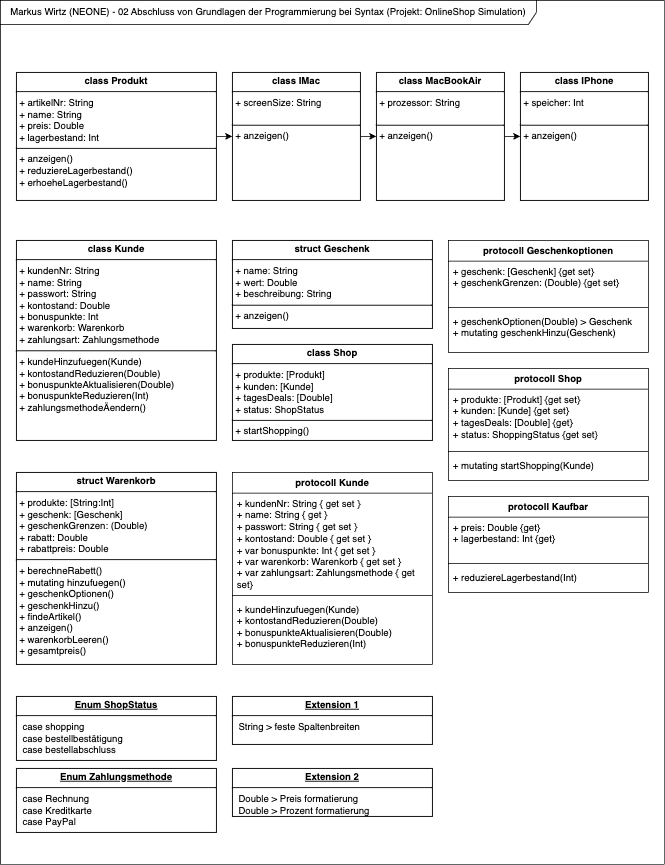

The diagram above was exported from draw.io. Its source (the exported page's mxGraphModel, read from the mxfile embedded in the PNG):
<mxGraphModel dx="2066" dy="1158" grid="1" gridSize="10" guides="1" tooltips="1" connect="1" arrows="1" fold="1" page="1" pageScale="1" pageWidth="850" pageHeight="1100" background="none" math="0" shadow="0">
  <root>
    <mxCell id="0" />
    <mxCell id="1" parent="0" />
    <mxCell id="hQ97eyJc4dPha4IXrYdW-112" value="Markus Wirtz (NEONE) - 02 Abschluss von Grundlagen der Programmierung bei Syntax (Projekt: OnlineShop Simulation)" style="shape=umlFrame;whiteSpace=wrap;html=1;pointerEvents=0;recursiveResize=0;container=1;collapsible=0;width=670;height=30;" parent="1" vertex="1">
      <mxGeometry x="10" y="10" width="830" height="1080" as="geometry" />
    </mxCell>
    <mxCell id="hQ97eyJc4dPha4IXrYdW-47" style="edgeStyle=orthogonalEdgeStyle;rounded=0;orthogonalLoop=1;jettySize=auto;html=1;entryX=0;entryY=0.5;entryDx=0;entryDy=0;" parent="hQ97eyJc4dPha4IXrYdW-112" source="hQ97eyJc4dPha4IXrYdW-30" target="hQ97eyJc4dPha4IXrYdW-31" edge="1">
      <mxGeometry relative="1" as="geometry" />
    </mxCell>
    <mxCell id="hQ97eyJc4dPha4IXrYdW-30" value="&lt;p style=&quot;margin:0px;margin-top:4px;text-align:center;&quot;&gt;&lt;b&gt;class Produkt&lt;/b&gt;&lt;/p&gt;&lt;hr size=&quot;1&quot; style=&quot;border-style:solid;&quot;&gt;&lt;p style=&quot;margin:0px;margin-left:4px;&quot;&gt;+ artikelNr: String&lt;/p&gt;&lt;p style=&quot;margin:0px;margin-left:4px;&quot;&gt;+ name: String&lt;/p&gt;&lt;p style=&quot;margin:0px;margin-left:4px;&quot;&gt;+ preis: Double&lt;/p&gt;&lt;p style=&quot;margin:0px;margin-left:4px;&quot;&gt;+ lagerbestand: Int&lt;/p&gt;&lt;hr size=&quot;1&quot; style=&quot;border-style:solid;&quot;&gt;&lt;p style=&quot;margin:0px;margin-left:4px;&quot;&gt;+ anzeigen()&lt;/p&gt;&lt;p style=&quot;margin:0px;margin-left:4px;&quot;&gt;+ reduziereLagerbestand()&lt;/p&gt;&lt;p style=&quot;margin:0px;margin-left:4px;&quot;&gt;+ erhoeheLagerbestand()&lt;/p&gt;" style="verticalAlign=top;align=left;overflow=fill;html=1;whiteSpace=wrap;" parent="hQ97eyJc4dPha4IXrYdW-112" vertex="1">
      <mxGeometry x="20" y="90" width="250" height="160" as="geometry" />
    </mxCell>
    <mxCell id="hQ97eyJc4dPha4IXrYdW-50" value="" style="edgeStyle=orthogonalEdgeStyle;rounded=0;orthogonalLoop=1;jettySize=auto;html=1;" parent="hQ97eyJc4dPha4IXrYdW-112" source="hQ97eyJc4dPha4IXrYdW-31" target="hQ97eyJc4dPha4IXrYdW-49" edge="1">
      <mxGeometry relative="1" as="geometry" />
    </mxCell>
    <mxCell id="hQ97eyJc4dPha4IXrYdW-31" value="&lt;p style=&quot;margin:0px;margin-top:4px;text-align:center;&quot;&gt;&lt;b&gt;class IMac&lt;/b&gt;&lt;/p&gt;&lt;hr size=&quot;1&quot; style=&quot;border-style:solid;&quot;&gt;&lt;p style=&quot;margin:0px;margin-left:4px;&quot;&gt;+ screenSize: String&lt;br&gt;&lt;/p&gt;&lt;p style=&quot;margin:0px;margin-left:4px;&quot;&gt;&lt;br&gt;&lt;/p&gt;&lt;hr size=&quot;1&quot; style=&quot;border-style:solid;&quot;&gt;&lt;p style=&quot;margin:0px;margin-left:4px;&quot;&gt;+ anzeigen()&lt;/p&gt;" style="verticalAlign=top;align=left;overflow=fill;html=1;whiteSpace=wrap;" parent="hQ97eyJc4dPha4IXrYdW-112" vertex="1">
      <mxGeometry x="290" y="90" width="160" height="160" as="geometry" />
    </mxCell>
    <mxCell id="hQ97eyJc4dPha4IXrYdW-52" value="" style="edgeStyle=orthogonalEdgeStyle;rounded=0;orthogonalLoop=1;jettySize=auto;html=1;" parent="hQ97eyJc4dPha4IXrYdW-112" source="hQ97eyJc4dPha4IXrYdW-49" target="hQ97eyJc4dPha4IXrYdW-51" edge="1">
      <mxGeometry relative="1" as="geometry" />
    </mxCell>
    <mxCell id="hQ97eyJc4dPha4IXrYdW-49" value="&lt;p style=&quot;margin:0px;margin-top:4px;text-align:center;&quot;&gt;&lt;b&gt;class MacBookAir&lt;/b&gt;&lt;/p&gt;&lt;hr size=&quot;1&quot; style=&quot;border-style:solid;&quot;&gt;&lt;p style=&quot;margin:0px;margin-left:4px;&quot;&gt;+ prozessor: String&lt;br&gt;&lt;/p&gt;&lt;p style=&quot;margin:0px;margin-left:4px;&quot;&gt;&lt;br&gt;&lt;/p&gt;&lt;hr size=&quot;1&quot; style=&quot;border-style:solid;&quot;&gt;&lt;p style=&quot;margin:0px;margin-left:4px;&quot;&gt;+ anzeigen()&lt;/p&gt;" style="verticalAlign=top;align=left;overflow=fill;html=1;whiteSpace=wrap;" parent="hQ97eyJc4dPha4IXrYdW-112" vertex="1">
      <mxGeometry x="470" y="90" width="160" height="160" as="geometry" />
    </mxCell>
    <mxCell id="hQ97eyJc4dPha4IXrYdW-51" value="&lt;p style=&quot;margin:0px;margin-top:4px;text-align:center;&quot;&gt;&lt;b&gt;class IPhone&lt;/b&gt;&lt;/p&gt;&lt;hr size=&quot;1&quot; style=&quot;border-style:solid;&quot;&gt;&lt;p style=&quot;margin:0px;margin-left:4px;&quot;&gt;+ speicher: Int&lt;br&gt;&lt;/p&gt;&lt;p style=&quot;margin:0px;margin-left:4px;&quot;&gt;&lt;br&gt;&lt;/p&gt;&lt;hr size=&quot;1&quot; style=&quot;border-style:solid;&quot;&gt;&lt;p style=&quot;margin:0px;margin-left:4px;&quot;&gt;+ anzeigen()&lt;/p&gt;" style="verticalAlign=top;align=left;overflow=fill;html=1;whiteSpace=wrap;" parent="hQ97eyJc4dPha4IXrYdW-112" vertex="1">
      <mxGeometry x="650" y="90" width="160" height="160" as="geometry" />
    </mxCell>
    <mxCell id="hQ97eyJc4dPha4IXrYdW-25" value="&lt;p style=&quot;margin: 4px 0px 0px; text-align: center;&quot;&gt;&lt;b&gt;class Kunde&lt;/b&gt;&lt;/p&gt;&lt;hr style=&quot;border-style: solid;&quot; size=&quot;1&quot;&gt;&lt;p style=&quot;margin: 0px 0px 0px 4px;&quot;&gt;+ kundenNr: String&lt;/p&gt;&lt;p style=&quot;margin: 0px 0px 0px 4px;&quot;&gt;+ name: String&lt;/p&gt;&lt;p style=&quot;margin: 0px 0px 0px 4px;&quot;&gt;+ passwort: String&lt;/p&gt;&lt;p style=&quot;margin: 0px 0px 0px 4px;&quot;&gt;+ kontostand: Double&lt;/p&gt;&lt;p style=&quot;margin: 0px 0px 0px 4px;&quot;&gt;+ bonuspunkte: Int&lt;/p&gt;&lt;p style=&quot;margin: 0px 0px 0px 4px;&quot;&gt;+ warenkorb: Warenkorb&lt;/p&gt;&lt;p style=&quot;margin: 0px 0px 0px 4px;&quot;&gt;+ zahlungsart: Zahlungsmethode&lt;/p&gt;&lt;hr style=&quot;border-style: solid;&quot; size=&quot;1&quot;&gt;&lt;p style=&quot;margin: 0px 0px 0px 4px;&quot;&gt;+ kundeHinzufuegen(Kunde)&lt;/p&gt;&lt;p style=&quot;margin: 0px 0px 0px 4px;&quot;&gt;+ kontostandReduzieren(Double)&lt;/p&gt;&lt;p style=&quot;margin: 0px 0px 0px 4px;&quot;&gt;+ bonuspunkteAktualisieren(Double)&lt;/p&gt;&lt;p style=&quot;margin: 0px 0px 0px 4px;&quot;&gt;+ bonuspunkteReduzieren(Int)&lt;/p&gt;&lt;p style=&quot;margin: 0px 0px 0px 4px;&quot;&gt;+ zahlungsmethodeÄendern()&lt;/p&gt;" style="verticalAlign=top;align=left;overflow=fill;html=1;whiteSpace=wrap;movable=1;resizable=1;rotatable=1;deletable=1;editable=1;locked=0;connectable=1;" parent="hQ97eyJc4dPha4IXrYdW-112" vertex="1">
      <mxGeometry x="20" y="300" width="250" height="250" as="geometry" />
    </mxCell>
    <mxCell id="qpMnEnU52q36JmkVF-7c-12" value="protocoll Kunde" style="swimlane;fontStyle=1;align=center;verticalAlign=top;childLayout=stackLayout;horizontal=1;startSize=26;horizontalStack=0;resizeParent=1;resizeParentMax=0;resizeLast=0;collapsible=1;marginBottom=0;whiteSpace=wrap;html=1;" vertex="1" parent="hQ97eyJc4dPha4IXrYdW-112">
      <mxGeometry x="290" y="590" width="250" height="240" as="geometry" />
    </mxCell>
    <mxCell id="qpMnEnU52q36JmkVF-7c-13" value="&lt;div&gt;+ kundenNr: String { get set }&lt;/div&gt;&lt;div&gt;+ name: String { get }&lt;/div&gt;&lt;div&gt;+ passwort: String { get set }&lt;/div&gt;&lt;div&gt;+ kontostand: Double { get set }&lt;/div&gt;&lt;div&gt;+ var bonuspunkte: Int { get set }&lt;/div&gt;&lt;div&gt;+ var warenkorb: Warenkorb { get set }&lt;/div&gt;&lt;div&gt;+ var zahlungsart: Zahlungsmethode { get set}&lt;/div&gt;&lt;div&gt;&amp;nbsp; &amp;nbsp;&amp;nbsp;&lt;/div&gt;" style="text;strokeColor=none;fillColor=none;align=left;verticalAlign=top;spacingLeft=4;spacingRight=4;overflow=hidden;rotatable=0;points=[[0,0.5],[1,0.5]];portConstraint=eastwest;whiteSpace=wrap;html=1;" vertex="1" parent="qpMnEnU52q36JmkVF-7c-12">
      <mxGeometry y="26" width="250" height="124" as="geometry" />
    </mxCell>
    <mxCell id="qpMnEnU52q36JmkVF-7c-14" value="" style="line;strokeWidth=1;fillColor=none;align=left;verticalAlign=middle;spacingTop=-1;spacingLeft=3;spacingRight=3;rotatable=0;labelPosition=right;points=[];portConstraint=eastwest;strokeColor=inherit;" vertex="1" parent="qpMnEnU52q36JmkVF-7c-12">
      <mxGeometry y="150" width="250" height="8" as="geometry" />
    </mxCell>
    <mxCell id="qpMnEnU52q36JmkVF-7c-15" value="&lt;div&gt;+ kundeHinzufuegen(Kunde)&lt;/div&gt;&lt;div&gt;&lt;span style=&quot;background-color: initial;&quot;&gt;+ kontostandReduzieren(Double)&lt;/span&gt;&lt;/div&gt;&lt;div&gt;&lt;span style=&quot;background-color: initial;&quot;&gt;+ bonuspunkteAktualisieren(Double)&lt;/span&gt;&lt;/div&gt;&lt;div&gt;&lt;span style=&quot;background-color: initial;&quot;&gt;+ bonuspunkteReduzieren(Int)&lt;/span&gt;&lt;/div&gt;" style="text;strokeColor=none;fillColor=none;align=left;verticalAlign=top;spacingLeft=4;spacingRight=4;overflow=hidden;rotatable=0;points=[[0,0.5],[1,0.5]];portConstraint=eastwest;whiteSpace=wrap;html=1;" vertex="1" parent="qpMnEnU52q36JmkVF-7c-12">
      <mxGeometry y="158" width="250" height="82" as="geometry" />
    </mxCell>
    <mxCell id="hQ97eyJc4dPha4IXrYdW-71" value="protocoll Geschenkoptionen" style="swimlane;fontStyle=1;align=center;verticalAlign=top;childLayout=stackLayout;horizontal=1;startSize=26;horizontalStack=0;resizeParent=1;resizeParentMax=0;resizeLast=0;collapsible=1;marginBottom=0;whiteSpace=wrap;html=1;" parent="hQ97eyJc4dPha4IXrYdW-112" vertex="1">
      <mxGeometry x="560" y="300" width="250" height="140" as="geometry" />
    </mxCell>
    <mxCell id="hQ97eyJc4dPha4IXrYdW-72" value="&lt;div&gt;&lt;div&gt;+ geschenk: [Geschenk] {get set}&lt;/div&gt;&lt;/div&gt;&lt;div&gt;+ geschenkGrenzen: (Double) {get set}&lt;/div&gt;&lt;div&gt;&lt;br&gt;&lt;/div&gt;" style="text;strokeColor=none;fillColor=none;align=left;verticalAlign=top;spacingLeft=4;spacingRight=4;overflow=hidden;rotatable=0;points=[[0,0.5],[1,0.5]];portConstraint=eastwest;whiteSpace=wrap;html=1;" parent="hQ97eyJc4dPha4IXrYdW-71" vertex="1">
      <mxGeometry y="26" width="250" height="54" as="geometry" />
    </mxCell>
    <mxCell id="hQ97eyJc4dPha4IXrYdW-73" value="" style="line;strokeWidth=1;fillColor=none;align=left;verticalAlign=middle;spacingTop=-1;spacingLeft=3;spacingRight=3;rotatable=0;labelPosition=right;points=[];portConstraint=eastwest;strokeColor=inherit;" parent="hQ97eyJc4dPha4IXrYdW-71" vertex="1">
      <mxGeometry y="80" width="250" height="8" as="geometry" />
    </mxCell>
    <mxCell id="hQ97eyJc4dPha4IXrYdW-74" value="+ geschenkOptionen(Double) &amp;gt; Geschenk&lt;div&gt;+ mutating geschenkHinzu(Geschenk)&lt;/div&gt;" style="text;strokeColor=none;fillColor=none;align=left;verticalAlign=top;spacingLeft=4;spacingRight=4;overflow=hidden;rotatable=0;points=[[0,0.5],[1,0.5]];portConstraint=eastwest;whiteSpace=wrap;html=1;" parent="hQ97eyJc4dPha4IXrYdW-71" vertex="1">
      <mxGeometry y="88" width="250" height="52" as="geometry" />
    </mxCell>
    <mxCell id="hQ97eyJc4dPha4IXrYdW-88" value="&lt;p style=&quot;margin:0px;margin-top:4px;text-align:center;&quot;&gt;&lt;b&gt;struct Warenkorb&lt;/b&gt;&lt;/p&gt;&lt;hr size=&quot;1&quot; style=&quot;border-style:solid;&quot;&gt;&lt;p style=&quot;margin:0px;margin-left:4px;&quot;&gt;+ produkte: [String:Int]&lt;/p&gt;&lt;p style=&quot;margin:0px;margin-left:4px;&quot;&gt;+ geschenk: [Geschenk]&lt;/p&gt;&lt;p style=&quot;margin:0px;margin-left:4px;&quot;&gt;+ geschenkGrenzen: (Double)&lt;/p&gt;&lt;p style=&quot;margin:0px;margin-left:4px;&quot;&gt;+ rabatt: Double&lt;/p&gt;&lt;p style=&quot;margin:0px;margin-left:4px;&quot;&gt;+ rabattpreis: Double&lt;/p&gt;&lt;hr size=&quot;1&quot; style=&quot;border-style:solid;&quot;&gt;&lt;p style=&quot;margin:0px;margin-left:4px;&quot;&gt;+ berechneRabett()&lt;/p&gt;&lt;p style=&quot;margin:0px;margin-left:4px;&quot;&gt;+ mutating hinzufuegen()&lt;/p&gt;&lt;p style=&quot;margin:0px;margin-left:4px;&quot;&gt;+ geschenkOptionen()&lt;/p&gt;&lt;p style=&quot;margin:0px;margin-left:4px;&quot;&gt;+ geschenkHinzu()&lt;/p&gt;&lt;p style=&quot;margin:0px;margin-left:4px;&quot;&gt;+ findeArtikel()&lt;/p&gt;&lt;p style=&quot;margin:0px;margin-left:4px;&quot;&gt;+ anzeigen()&lt;/p&gt;&lt;p style=&quot;margin:0px;margin-left:4px;&quot;&gt;+ warenkorbLeeren()&lt;/p&gt;&lt;p style=&quot;margin:0px;margin-left:4px;&quot;&gt;+ gesamtpreis()&lt;/p&gt;" style="verticalAlign=top;align=left;overflow=fill;html=1;whiteSpace=wrap;" parent="hQ97eyJc4dPha4IXrYdW-112" vertex="1">
      <mxGeometry x="20" y="590" width="250" height="240" as="geometry" />
    </mxCell>
    <mxCell id="qpMnEnU52q36JmkVF-7c-2" value="&lt;p style=&quot;margin:0px;margin-top:4px;text-align:center;&quot;&gt;&lt;b&gt;struct Geschenk&lt;/b&gt;&lt;/p&gt;&lt;hr size=&quot;1&quot; style=&quot;border-style:solid;&quot;&gt;&lt;p style=&quot;margin:0px;margin-left:4px;&quot;&gt;+ name: String&lt;br&gt;&lt;/p&gt;&lt;p style=&quot;margin:0px;margin-left:4px;&quot;&gt;+ wert: Double&lt;/p&gt;&lt;p style=&quot;margin:0px;margin-left:4px;&quot;&gt;+ beschreibung: String&lt;/p&gt;&lt;hr size=&quot;1&quot; style=&quot;border-style:solid;&quot;&gt;&lt;p style=&quot;margin:0px;margin-left:4px;&quot;&gt;+ anzeigen()&lt;/p&gt;" style="verticalAlign=top;align=left;overflow=fill;html=1;whiteSpace=wrap;" vertex="1" parent="hQ97eyJc4dPha4IXrYdW-112">
      <mxGeometry x="290" y="300" width="250" height="110" as="geometry" />
    </mxCell>
    <mxCell id="hQ97eyJc4dPha4IXrYdW-48" value="&lt;p style=&quot;margin:0px;margin-top:4px;text-align:center;&quot;&gt;&lt;b&gt;class Shop&lt;/b&gt;&lt;/p&gt;&lt;hr size=&quot;1&quot; style=&quot;border-style:solid;&quot;&gt;&lt;p style=&quot;margin:0px;margin-left:4px;&quot;&gt;+ produkte: [Produkt]&lt;/p&gt;&lt;p style=&quot;margin:0px;margin-left:4px;&quot;&gt;+ kunden: [Kunde]&lt;/p&gt;&lt;p style=&quot;margin:0px;margin-left:4px;&quot;&gt;+ tagesDeals: [Double]&lt;/p&gt;&lt;p style=&quot;margin:0px;margin-left:4px;&quot;&gt;+ status: ShopStatus&lt;/p&gt;&lt;hr size=&quot;1&quot; style=&quot;border-style:solid;&quot;&gt;&lt;p style=&quot;margin:0px;margin-left:4px;&quot;&gt;+ startShopping()&lt;/p&gt;" style="verticalAlign=top;align=left;overflow=fill;html=1;whiteSpace=wrap;" parent="hQ97eyJc4dPha4IXrYdW-112" vertex="1">
      <mxGeometry x="290" y="430" width="250" height="120" as="geometry" />
    </mxCell>
    <mxCell id="hQ97eyJc4dPha4IXrYdW-78" value="&lt;p style=&quot;margin:0px;margin-top:4px;text-align:center;text-decoration:underline;&quot;&gt;&lt;b&gt;Extension 1&lt;/b&gt;&lt;/p&gt;&lt;hr size=&quot;1&quot; style=&quot;border-style:solid;&quot;&gt;&lt;p style=&quot;margin:0px;margin-left:8px;&quot;&gt;String &amp;gt; feste Spaltenbreiten&lt;/p&gt;" style="verticalAlign=top;align=left;overflow=fill;html=1;whiteSpace=wrap;" parent="hQ97eyJc4dPha4IXrYdW-112" vertex="1">
      <mxGeometry x="290" y="870" width="250" height="60" as="geometry" />
    </mxCell>
    <mxCell id="qpMnEnU52q36JmkVF-7c-4" value="&lt;p style=&quot;margin:0px;margin-top:4px;text-align:center;text-decoration:underline;&quot;&gt;&lt;b&gt;Extension 2&lt;/b&gt;&lt;/p&gt;&lt;hr size=&quot;1&quot; style=&quot;border-style:solid;&quot;&gt;&lt;p style=&quot;margin:0px;margin-left:8px;&quot;&gt;Double &amp;gt; Preis formatierung&lt;/p&gt;&lt;p style=&quot;margin:0px;margin-left:8px;&quot;&gt;Double &amp;gt; Prozent formatierung&lt;/p&gt;" style="verticalAlign=top;align=left;overflow=fill;html=1;whiteSpace=wrap;" vertex="1" parent="hQ97eyJc4dPha4IXrYdW-112">
      <mxGeometry x="290" y="960" width="250" height="60" as="geometry" />
    </mxCell>
    <mxCell id="hQ97eyJc4dPha4IXrYdW-77" value="&lt;p style=&quot;margin:0px;margin-top:4px;text-align:center;text-decoration:underline;&quot;&gt;&lt;b&gt;Enum ShopStatus&lt;/b&gt;&lt;/p&gt;&lt;hr size=&quot;1&quot; style=&quot;border-style:solid;&quot;&gt;&lt;p style=&quot;margin:0px;margin-left:8px;&quot;&gt;case shopping&lt;/p&gt;&lt;p style=&quot;margin:0px;margin-left:8px;&quot;&gt;case bestellbestätigung&lt;/p&gt;&lt;p style=&quot;margin:0px;margin-left:8px;&quot;&gt;case bestellabschluss&lt;/p&gt;" style="verticalAlign=top;align=left;overflow=fill;html=1;whiteSpace=wrap;" parent="hQ97eyJc4dPha4IXrYdW-112" vertex="1">
      <mxGeometry x="20" y="870" width="250" height="80" as="geometry" />
    </mxCell>
    <mxCell id="qpMnEnU52q36JmkVF-7c-6" value="&lt;p style=&quot;margin:0px;margin-top:4px;text-align:center;text-decoration:underline;&quot;&gt;&lt;b&gt;Enum Zahlungsmethode&lt;/b&gt;&lt;/p&gt;&lt;hr size=&quot;1&quot; style=&quot;border-style:solid;&quot;&gt;&lt;p style=&quot;margin:0px;margin-left:8px;&quot;&gt;case Rechnung&lt;/p&gt;&lt;p style=&quot;margin:0px;margin-left:8px;&quot;&gt;case Kreditkarte&lt;/p&gt;&lt;p style=&quot;margin:0px;margin-left:8px;&quot;&gt;case PayPal&lt;/p&gt;" style="verticalAlign=top;align=left;overflow=fill;html=1;whiteSpace=wrap;" vertex="1" parent="hQ97eyJc4dPha4IXrYdW-112">
      <mxGeometry x="20" y="960" width="250" height="80" as="geometry" />
    </mxCell>
    <mxCell id="hQ97eyJc4dPha4IXrYdW-66" value="protocoll Kaufbar" style="swimlane;fontStyle=1;align=center;verticalAlign=top;childLayout=stackLayout;horizontal=1;startSize=26;horizontalStack=0;resizeParent=1;resizeParentMax=0;resizeLast=0;collapsible=1;marginBottom=0;whiteSpace=wrap;html=1;" parent="hQ97eyJc4dPha4IXrYdW-112" vertex="1">
      <mxGeometry x="560" y="620" width="250" height="120" as="geometry" />
    </mxCell>
    <mxCell id="hQ97eyJc4dPha4IXrYdW-67" value="&lt;div&gt;&lt;div&gt;+ preis: Double {get}&lt;/div&gt;&lt;/div&gt;&lt;div&gt;+ lagerbestand: Int {get}&lt;/div&gt;" style="text;strokeColor=none;fillColor=none;align=left;verticalAlign=top;spacingLeft=4;spacingRight=4;overflow=hidden;rotatable=0;points=[[0,0.5],[1,0.5]];portConstraint=eastwest;whiteSpace=wrap;html=1;" parent="hQ97eyJc4dPha4IXrYdW-66" vertex="1">
      <mxGeometry y="26" width="250" height="54" as="geometry" />
    </mxCell>
    <mxCell id="hQ97eyJc4dPha4IXrYdW-68" value="" style="line;strokeWidth=1;fillColor=none;align=left;verticalAlign=middle;spacingTop=-1;spacingLeft=3;spacingRight=3;rotatable=0;labelPosition=right;points=[];portConstraint=eastwest;strokeColor=inherit;" parent="hQ97eyJc4dPha4IXrYdW-66" vertex="1">
      <mxGeometry y="80" width="250" height="8" as="geometry" />
    </mxCell>
    <mxCell id="hQ97eyJc4dPha4IXrYdW-69" value="+ reduziereLagerbestand(Int)" style="text;strokeColor=none;fillColor=none;align=left;verticalAlign=top;spacingLeft=4;spacingRight=4;overflow=hidden;rotatable=0;points=[[0,0.5],[1,0.5]];portConstraint=eastwest;whiteSpace=wrap;html=1;" parent="hQ97eyJc4dPha4IXrYdW-66" vertex="1">
      <mxGeometry y="88" width="250" height="32" as="geometry" />
    </mxCell>
    <mxCell id="qpMnEnU52q36JmkVF-7c-8" value="protocoll Shop" style="swimlane;fontStyle=1;align=center;verticalAlign=top;childLayout=stackLayout;horizontal=1;startSize=26;horizontalStack=0;resizeParent=1;resizeParentMax=0;resizeLast=0;collapsible=1;marginBottom=0;whiteSpace=wrap;html=1;" vertex="1" parent="hQ97eyJc4dPha4IXrYdW-112">
      <mxGeometry x="560" y="460" width="250" height="140" as="geometry" />
    </mxCell>
    <mxCell id="qpMnEnU52q36JmkVF-7c-9" value="&lt;div&gt;&lt;div&gt;+ produkte: [Produkt] {get set}&lt;/div&gt;&lt;/div&gt;&lt;div&gt;+ kunden: [Kunde] {get set}&lt;/div&gt;&lt;div&gt;+ tagesDeals: [Double] {get}&lt;/div&gt;&lt;div&gt;+ status: ShoppingStatus {get set}&lt;/div&gt;" style="text;strokeColor=none;fillColor=none;align=left;verticalAlign=top;spacingLeft=4;spacingRight=4;overflow=hidden;rotatable=0;points=[[0,0.5],[1,0.5]];portConstraint=eastwest;whiteSpace=wrap;html=1;" vertex="1" parent="qpMnEnU52q36JmkVF-7c-8">
      <mxGeometry y="26" width="250" height="74" as="geometry" />
    </mxCell>
    <mxCell id="qpMnEnU52q36JmkVF-7c-10" value="" style="line;strokeWidth=1;fillColor=none;align=left;verticalAlign=middle;spacingTop=-1;spacingLeft=3;spacingRight=3;rotatable=0;labelPosition=right;points=[];portConstraint=eastwest;strokeColor=inherit;" vertex="1" parent="qpMnEnU52q36JmkVF-7c-8">
      <mxGeometry y="100" width="250" height="8" as="geometry" />
    </mxCell>
    <mxCell id="qpMnEnU52q36JmkVF-7c-11" value="+ mutating startShopping(Kunde)" style="text;strokeColor=none;fillColor=none;align=left;verticalAlign=top;spacingLeft=4;spacingRight=4;overflow=hidden;rotatable=0;points=[[0,0.5],[1,0.5]];portConstraint=eastwest;whiteSpace=wrap;html=1;" vertex="1" parent="qpMnEnU52q36JmkVF-7c-8">
      <mxGeometry y="108" width="250" height="32" as="geometry" />
    </mxCell>
  </root>
</mxGraphModel>